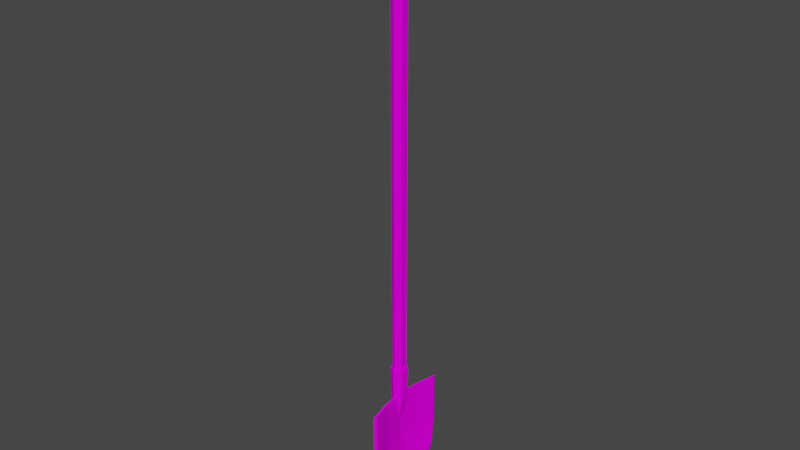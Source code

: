 # Source: Shovle.blend  (saved by Blender 3.1.7; exported with 4.5.12 LTS)
import bpy
from mathutils import Matrix  # noqa: F401  (used for matrix-valued properties, if any)

bpy.ops.wm.read_factory_settings(use_empty=True)
scene = bpy.context.scene
scene.name = 'Scene'

# ---- collections
col_collection = bpy.data.collections.new('Collection'); scene.collection.children.link(col_collection)

# ---- images (referenced by path relative to the original .blend; pixels are not part of the script)
import os
ASSET_DIR = os.environ.get("B2B_ASSET_DIR", "")  # directory of the original .blend (textures are referenced by path, not embedded)
HERE = os.path.dirname(os.path.abspath(__file__))  # packed textures are extracted next to this script under _unpacked/

def load_image(name, relpath, width, height, colorspace="sRGB"):
    """Load a texture the original file referenced (path relative to the .blend, or extracted next to this script)."""
    p = next((c for c in (os.path.join(HERE, relpath), os.path.join(ASSET_DIR, relpath)) if relpath and os.path.exists(c)), "")
    if p:
        img = bpy.data.images.load(p, check_existing=True)
        img.name = name
    else:  # same state as the original file: an image datablock whose file is absent (Cycles renders it pink)
        img = bpy.data.images.new(name, width, height)
        img.source = "FILE"
        img.filepath = "//" + (relpath or name)
    img.colorspace_settings.name = colorspace
    return img
img_t_pallet_png = load_image('T_Pallet.png', 'T_Pallet.png', 1024, 1024, 'sRGB')

# ---- materials (node trees are filled in below, after node groups)
mat_material = bpy.data.materials.new('Material')
mat_material.alpha_threshold = 0.0
mat_material.use_transparent_shadow = False
mat_material.line_color = (0.0, 0.0, 0.0, 1.0)

# ---- material node trees
mat_material.use_nodes = True; mat_material.node_tree.nodes.clear()
_N = mat_material.node_tree.nodes; _L = mat_material.node_tree.links
n0 = _N.new('ShaderNodeOutputMaterial'); n0.name = 'Material Output'; n0.location = (300, 300)
n1 = _N.new('ShaderNodeBsdfPrincipled'); n1.name = 'Principled BSDF'; n1.location = (10, 300)
n1.distribution = 'GGX'
n1.subsurface_method = 'RANDOM_WALK_SKIN'
n1.inputs[2].default_value = 0.5939
n1.inputs[3].default_value = 1.45
n1.inputs[13].default_value = 0.03636
n1.inputs[27].default_value = (0.0, 0.0, 0.0, 1.0)
n1.inputs[28].default_value = 1.0
n2 = _N.new('ShaderNodeTexImage'); n2.name = 'Image Texture'; n2.location = (-277, 221)
n2.image = img_t_pallet_png
n3 = _N.new('ShaderNodeTexCoord'); n3.name = 'Texture Coordinate'; n3.location = (-478, 222)
_L.new(n1.outputs[0], n0.inputs[0])
_L.new(n3.outputs[2], n2.inputs[0])
_L.new(n2.outputs[0], n1.inputs[0])
n0.is_active_output = True

# ---- world
world_world = bpy.data.worlds.new('World'); scene.world = world_world
world_world.use_nodes = True; world_world.node_tree.nodes.clear()
_N = world_world.node_tree.nodes; _L = world_world.node_tree.links
n0 = _N.new('ShaderNodeOutputWorld'); n0.name = 'World Output'; n0.location = (300, 300)
n1 = _N.new('ShaderNodeBackground'); n1.name = 'Background'; n1.location = (10, 300)
n1.inputs[0].default_value = (0.05088, 0.05088, 0.05088, 1.0)
_L.new(n1.outputs[0], n0.inputs[0])
n0.is_active_output = True
world_world.color = (0.05088, 0.05088, 0.05088)
world_world.use_sun_shadow = False
world_world.sun_shadow_jitter_overblur = 0.0

# ---- meshes
me_cylinder_001 = bpy.data.meshes.new('Cylinder.001')
me_cylinder_001.from_pydata([(-0.02991, 0.006131, -0.4007), (-0.02991, 0.01573, 0.4074), (-0.02726, 0.003066, -0.4007), (-0.01629, 0.007866, 0.4074), (-0.02726, -0.003066, -0.4007), (-0.01629, -0.007866, 0.4074), (-0.02991, -0.006131, -0.4007), (-0.02991, -0.01573, 0.4074), (-0.03256, -0.003066, -0.4007), (-0.04354, -0.007866, 0.4074), (-0.03256, 0.003066, -0.4007), (-0.04354, 0.007866, 0.4074), (-0.02991, 0.01573, -0.3048), (-0.01801, 0.007866, -0.3048), (-0.01801, -0.007866, -0.3048), (-0.02991, -0.01573, -0.3048), (-0.04182, -0.007866, -0.3048), (-0.04182, 0.007866, -0.3048), (-0.01892, 0.007391, -0.3624), (-0.01892, -0.007391, -0.3624), (-0.02991, -0.01478, -0.3624), (-0.04091, -0.007391, -0.3624), (-0.04091, 0.007391, -0.3624), (-0.02991, 0.01478, -0.3624), (-0.02991, 0.01573, 0.3775), (-0.01636, 0.007866, 0.3775), (-0.01636, -0.007866, 0.3775), (-0.02991, -0.01573, 0.3775), (-0.04346, -0.007866, 0.3775), (-0.04346, 0.007866, 0.3775), (-0.01913, 0.006256, 0.3775), (-0.02045, 0.006256, -0.3048), (-0.01913, -0.006256, 0.3775), (-0.02045, -0.006256, -0.3048), (-0.02991, -0.01251, 0.3775), (-0.02991, -0.01251, -0.3048), (-0.04069, -0.006256, 0.3775), (-0.03938, -0.006256, -0.3048), (-0.04069, 0.006256, 0.3775), (-0.03938, 0.006256, -0.3048), (-0.02991, 0.01251, -0.3048), (-0.02991, 0.01251, 0.3775), (-0.02991, 0.01573, 0.4006), (-0.01631, 0.007866, 0.4006), (-0.01631, -0.007866, 0.4006), (-0.02991, -0.01573, 0.4006), (-0.04352, -0.007866, 0.4006), (-0.04352, 0.007866, 0.4006), (-0.01629, 0.02725, 0.4162), (-0.02991, 0.03294, 0.4207), (-0.02991, 0.03857, 0.4158), (-0.02991, -0.03152, 0.4208), (-0.01629, -0.02708, 0.4154), (-0.04354, -0.02708, 0.4154), (-0.04354, 0.02725, 0.4162), (-0.01631, 0.03288, 0.4113), (-0.01631, -0.03382, 0.4116), (-0.02991, -0.03825, 0.417), (-0.04352, -0.03382, 0.4116), (-0.04352, 0.03288, 0.4113), (-0.0225, 0.03498, 0.4558), (-0.02991, 0.03516, 0.4582), (-0.02991, 0.04332, 0.458), (-0.02991, -0.03508, 0.4581), (-0.0225, -0.03501, 0.4558), (-0.03731, -0.03501, 0.4558), (-0.03731, 0.03498, 0.4558), (-0.02251, 0.04313, 0.4557), (-0.02251, -0.04316, 0.4557), (-0.02991, -0.04323, 0.4581), (-0.0373, -0.04316, 0.4557), (-0.0373, 0.04313, 0.4557), (-0.01783, -0.07775, -0.3561), (-0.01874, -0.06637, -0.5097), (-0.01783, 0.07775, -0.3561), (-0.01874, 0.06637, -0.5097), (-0.02676, 0.03887, -0.3561), (-0.03087, 0.0, -0.3561), (-0.02676, -0.03887, -0.3561), (-0.02006, -0.03887, -0.5389), (-0.0214, -4.64e-10, -0.5557), (-0.02006, 0.03887, -0.5389), (-0.01783, -0.07775, -0.4397), (-0.0164, -0.0714, -0.491), (-0.0164, 0.0714, -0.491), (-0.01783, 0.07775, -0.4397), (-0.0233, -0.03887, -0.5197), (-0.02676, -0.03887, -0.4397), (-0.02476, -4.26e-10, -0.5359), (-0.03087, 0.0, -0.4397), (-0.0233, 0.03887, -0.5197), (-0.02676, 0.03887, -0.4397), (-0.01499, -0.07173, -0.3561), (-0.01583, -0.06123, -0.5055), (-0.01499, 0.07173, -0.3561), (-0.01583, 0.06123, -0.5055), (-0.02323, 0.03586, -0.3561), (-0.02701, 3.773e-11, -0.3561), (-0.02323, -0.03586, -0.3561), (-0.01704, -0.03586, -0.5324), (-0.01828, -3.903e-10, -0.548), (-0.01704, 0.03586, -0.5324), (-0.01499, -0.07173, -0.4409), (-0.01367, 0.06588, -0.4882), (-0.01499, 0.07173, -0.4409), (-0.02003, -0.03586, -0.5147), (-0.02323, -0.03586, -0.4409), (-0.02138, -3.553e-10, -0.5297), (-0.02701, 3.773e-11, -0.4409), (-0.02003, 0.03586, -0.5147), (-0.02323, 0.03586, -0.4409), (-0.02971, 0.03571, 0.4608), (-0.02971, -0.03571, 0.4608), (-0.02266, 0.03571, 0.4567), (-0.02266, -0.03571, 0.4567), (-0.02266, 0.03571, 0.4486), (-0.02266, -0.03571, 0.4486), (-0.02971, 0.03571, 0.4445), (-0.02971, -0.03571, 0.4445), (-0.03677, 0.03571, 0.4486), (-0.03677, -0.03571, 0.4486), (-0.03677, 0.03571, 0.4567), (-0.03677, -0.03571, 0.4567), (-0.02035, -0.05781, -0.4784), (-0.01651, -0.07091, -0.4914), (-0.01548, -0.06954, -0.49), (-0.01372, -0.06608, -0.4866), (-0.01611, -0.05781, -0.4784), (-0.0165, -0.07121, -0.4917), (-0.01717, -0.06781, -0.4941), (-0.01392, -0.06471, -0.4892), (-0.01392, -0.06534, -0.4902), (-0.01718, -0.06973, -0.4972), (-0.02228, 0.02701, -0.5333), (-0.02051, 0.02575, -0.5446), (-0.02014, 0.0364, -0.54), (-0.01736, 0.02666, -0.5364), (-0.01785, 0.02701, -0.5333), (-0.01726, 0.0296, -0.5352), (-0.01866, 0.06941, -0.4589), (-0.01733, 0.07552, -0.4577), (-0.0174, 0.07584, -0.4551), (-0.01451, 0.06941, -0.4589), (-0.01449, 0.0695, -0.4589), (-0.01449, 0.06951, -0.4589)], [], [(42, 47, 59, 50), (43, 3, 5, 44), (45, 44, 56, 57), (44, 5, 52, 56), (11, 9, 7, 5, 3, 1), (46, 9, 11, 47), (47, 11, 54, 59), (8, 10, 0, 2, 4, 6), (22, 17, 12, 23), (21, 16, 17, 22), (20, 15, 16, 21), (19, 14, 15, 20), (18, 13, 14, 19), (23, 12, 13, 18), (0, 23, 18, 2), (2, 18, 19, 4), (4, 19, 20, 6), (6, 20, 21, 8), (8, 21, 22, 10), (10, 22, 23, 0), (25, 26, 32, 30), (14, 13, 31, 33), (29, 24, 41, 38), (12, 17, 39, 40), (26, 27, 34, 32), (15, 14, 33, 35), (39, 38, 41, 40), (37, 36, 38, 39), (35, 34, 36, 37), (33, 32, 34, 35), (31, 30, 32, 33), (40, 41, 30, 31), (17, 16, 37, 39), (28, 29, 38, 36), (13, 12, 40, 31), (24, 25, 30, 41), (16, 15, 35, 37), (27, 28, 36, 34), (29, 47, 42, 24), (28, 46, 47, 29), (27, 45, 46, 28), (26, 44, 45, 27), (25, 43, 44, 26), (24, 42, 43, 25), (50, 59, 71, 62), (51, 53, 65, 63), (55, 50, 62, 67), (56, 52, 64, 68), (11, 1, 49, 54), (9, 46, 58, 53), (43, 42, 50, 55), (7, 9, 53, 51), (3, 43, 55, 48), (46, 45, 57, 58), (1, 3, 48, 49), (5, 7, 51, 52), (62, 61, 60, 67), (68, 64, 63, 69), (69, 63, 65, 70), (71, 66, 61, 62), (49, 48, 60, 61), (54, 49, 61, 66), (58, 57, 69, 70), (53, 58, 70, 65), (48, 55, 67, 60), (57, 56, 68, 69), (52, 51, 63, 64), (59, 54, 66, 71), (90, 84, 75, 81), (83, 124, 128), (86, 88, 80, 79), (133, 134, 80, 88, 90, 81, 135), (77, 76, 91, 89), (89, 91, 90, 88), (78, 77, 89, 87), (87, 89, 88, 86), (72, 78, 87, 82), (123, 124, 83, 82, 87, 86, 129), (76, 74, 85, 91), (139, 140, 84, 90, 91, 85, 141), (109, 101, 95, 103), (105, 99, 100, 107), (137, 138, 101, 109, 107, 100, 136), (97, 108, 110, 96), (108, 107, 109, 110), (98, 106, 108, 97), (106, 105, 107, 108), (92, 102, 106, 98), (127, 130, 105, 106, 102, 126), (96, 110, 104, 94), (144, 104, 110, 109, 103, 143, 142), (72, 82, 102, 92), (77, 78, 98, 97), (126, 102, 82, 83, 125), (73, 79, 99, 93), (78, 72, 92, 98), (75, 84, 103, 95), (79, 80, 100, 99), (83, 128, 125), (141, 85, 104, 144), (143, 103, 84, 140), (135, 81, 101, 138), (100, 80, 134, 136), (81, 75, 95, 101), (85, 74, 94, 104), (74, 76, 96, 94), (76, 77, 97, 96), (111, 112, 114, 113), (113, 114, 116, 115), (115, 116, 118, 117), (117, 118, 120, 119), (122, 120, 118, 116, 114, 112), (119, 120, 122, 121), (121, 122, 112, 111), (119, 121, 111, 113, 115, 117), (131, 132, 73, 93), (130, 131, 93, 99, 105), (86, 79, 73, 132, 129), (126, 125, 128, 124, 123, 127), (131, 130, 127, 123, 129, 132), (137, 133, 135, 138), (134, 133, 137, 136), (142, 139, 141, 144), (140, 139, 142, 143)])
_uv = me_cylinder_001.uv_layers.new(name='UVMap')
_uv.uv.foreach_set('vector', [0.555, 0.7674, 0.555, 0.7675, 0.555, 0.7673, 0.555, 0.7673, 0.5548, 0.7667, 0.5548, 0.7667, 0.5547, 0.7667, 0.5547, 0.7667, 0.5544, 0.7675, 0.5543, 0.7676, 0.5543, 0.7674, 0.5544, 0.7674, 0.5547, 0.7667, 0.5547, 0.7667, 0.5546, 0.7667, 0.5546, 0.7667, 0.5545, 0.7671, 0.5545, 0.7672, 0.5544, 0.7672, 0.5543, 0.7672, 0.5543, 0.7671, 0.5544, 0.767, 0.5544, 0.7667, 0.5544, 0.7667, 0.5543, 0.7667, 0.5543, 0.7667, 0.5543, 0.7667, 0.5543, 0.7667, 0.5542, 0.7667, 0.5542, 0.7667, 0.5545, 0.7671, 0.5545, 0.7671, 0.5545, 0.7671, 0.5545, 0.7671, 0.5545, 0.7671, 0.5545, 0.767, 0.5543, 0.7672, 0.5543, 0.7675, 0.5542, 0.7675, 0.5542, 0.7672, 0.5546, 0.7672, 0.5546, 0.7675, 0.5546, 0.7675, 0.5546, 0.7672, 0.555, 0.7667, 0.555, 0.7671, 0.555, 0.7671, 0.555, 0.7667, 0.5551, 0.7667, 0.5551, 0.7671, 0.555, 0.7671, 0.555, 0.7667, 0.5543, 0.7672, 0.5543, 0.7675, 0.5543, 0.7675, 0.5543, 0.7672, 0.5542, 0.7672, 0.5542, 0.7675, 0.5542, 0.7675, 0.5542, 0.7672, 0.5542, 0.767, 0.5542, 0.7672, 0.5542, 0.7672, 0.5542, 0.767, 0.5543, 0.767, 0.5543, 0.7672, 0.5543, 0.7672, 0.5543, 0.767, 0.5551, 0.7665, 0.5551, 0.7667, 0.555, 0.7667, 0.555, 0.7665, 0.555, 0.7665, 0.555, 0.7667, 0.555, 0.7667, 0.555, 0.7665, 0.5546, 0.767, 0.5546, 0.7672, 0.5546, 0.7672, 0.5546, 0.767, 0.5542, 0.767, 0.5543, 0.7672, 0.5542, 0.7672, 0.5542, 0.767, 0.5543, 0.7673, 0.5544, 0.7673, 0.5544, 0.7673, 0.5544, 0.7673, 0.5547, 0.7674, 0.5546, 0.7673, 0.5547, 0.7673, 0.5547, 0.7674, 0.5544, 0.7674, 0.5543, 0.7674, 0.5544, 0.7674, 0.5544, 0.7674, 0.5546, 0.7673, 0.5547, 0.7672, 0.5547, 0.7672, 0.5547, 0.7673, 0.5544, 0.7673, 0.5545, 0.7673, 0.5545, 0.7673, 0.5544, 0.7673, 0.5548, 0.7673, 0.5547, 0.7674, 0.5547, 0.7674, 0.5548, 0.7673, 0.4708, 0.9644, 0.4707, 0.9496, 0.471, 0.9496, 0.471, 0.9644, 0.4717, 0.9496, 0.4717, 0.9645, 0.4715, 0.9645, 0.4715, 0.9496, 0.4713, 0.9496, 0.4713, 0.9644, 0.4711, 0.9644, 0.4712, 0.9496, 0.4715, 0.9496, 0.4715, 0.9644, 0.4713, 0.9644, 0.4713, 0.9496, 0.4717, 0.9645, 0.4717, 0.9496, 0.4719, 0.9496, 0.4719, 0.9645, 0.471, 0.9644, 0.471, 0.9496, 0.4711, 0.9496, 0.4711, 0.9645, 0.5547, 0.7672, 0.5548, 0.7673, 0.5548, 0.7673, 0.5547, 0.7672, 0.5545, 0.7674, 0.5544, 0.7674, 0.5544, 0.7674, 0.5545, 0.7674, 0.5546, 0.7673, 0.5546, 0.7673, 0.5547, 0.7673, 0.5547, 0.7673, 0.5543, 0.7674, 0.5543, 0.7673, 0.5544, 0.7673, 0.5544, 0.7674, 0.5548, 0.7673, 0.5548, 0.7673, 0.5548, 0.7673, 0.5548, 0.7673, 0.5545, 0.7673, 0.5545, 0.7674, 0.5545, 0.7674, 0.5545, 0.7673, 0.5551, 0.7667, 0.5551, 0.7665, 0.5552, 0.7665, 0.5552, 0.7667, 0.5544, 0.7665, 0.5544, 0.7667, 0.5543, 0.7667, 0.5543, 0.7665, 0.5547, 0.7675, 0.5547, 0.7674, 0.5548, 0.7674, 0.5548, 0.7675, 0.5546, 0.7675, 0.5546, 0.7674, 0.5547, 0.7674, 0.5547, 0.7675, 0.5548, 0.7665, 0.5548, 0.7667, 0.5547, 0.7667, 0.5547, 0.7665, 0.5552, 0.7667, 0.5552, 0.7665, 0.5552, 0.7665, 0.5552, 0.7667, 0.5547, 0.7672, 0.5546, 0.7672, 0.5547, 0.767, 0.5547, 0.767, 0.555, 0.7673, 0.555, 0.7673, 0.555, 0.7671, 0.555, 0.7671, 0.5548, 0.7672, 0.5547, 0.7672, 0.5547, 0.767, 0.5548, 0.767, 0.5546, 0.7667, 0.5546, 0.7667, 0.5546, 0.767, 0.5546, 0.767, 0.5545, 0.7671, 0.5544, 0.767, 0.5544, 0.767, 0.5545, 0.767, 0.5544, 0.7667, 0.5544, 0.7667, 0.5545, 0.7667, 0.5545, 0.7667, 0.5551, 0.7675, 0.555, 0.7674, 0.555, 0.7673, 0.5551, 0.7673, 0.5544, 0.7672, 0.5545, 0.7672, 0.5545, 0.7673, 0.5544, 0.7673, 0.5548, 0.7667, 0.5548, 0.7667, 0.5549, 0.7667, 0.5549, 0.7667, 0.5545, 0.7676, 0.5544, 0.7675, 0.5544, 0.7674, 0.5545, 0.7674, 0.5544, 0.767, 0.5543, 0.7671, 0.5543, 0.767, 0.5544, 0.767, 0.5543, 0.7672, 0.5544, 0.7672, 0.5544, 0.7673, 0.5543, 0.7673, 0.5545, 0.767, 0.5545, 0.767, 0.5545, 0.767, 0.5545, 0.767, 0.5545, 0.767, 0.5546, 0.767, 0.5546, 0.767, 0.5545, 0.767, 0.5545, 0.767, 0.5546, 0.767, 0.5546, 0.767, 0.5545, 0.767, 0.5545, 0.767, 0.5545, 0.767, 0.5545, 0.767, 0.5545, 0.767, 0.5548, 0.7674, 0.5548, 0.7675, 0.5548, 0.7672, 0.5548, 0.7672, 0.5549, 0.7675, 0.5548, 0.7674, 0.5548, 0.7672, 0.5549, 0.7672, 0.5549, 0.7672, 0.5548, 0.7672, 0.5548, 0.767, 0.5549, 0.767, 0.5545, 0.7667, 0.5545, 0.7667, 0.5546, 0.767, 0.5545, 0.767, 0.5549, 0.7667, 0.5549, 0.7667, 0.555, 0.767, 0.5549, 0.767, 0.5548, 0.7672, 0.5548, 0.7672, 0.5548, 0.767, 0.5548, 0.767, 0.5551, 0.7673, 0.555, 0.7673, 0.555, 0.7671, 0.5551, 0.7671, 0.5542, 0.7667, 0.5542, 0.7667, 0.5542, 0.767, 0.5542, 0.767, 0.4379, 0.7653, 0.4377, 0.7655, 0.4378, 0.7654, 0.4379, 0.7653, 0.4384, 0.7655, 0.4384, 0.7655, 0.4384, 0.7655, 0.4383, 0.7653, 0.4381, 0.7653, 0.4381, 0.7652, 0.4383, 0.7653, 0.438, 0.7653, 0.438, 0.7652, 0.4381, 0.7652, 0.4381, 0.7653, 0.4379, 0.7653, 0.4379, 0.7653, 0.4379, 0.7653, 0.4381, 0.7661, 0.4379, 0.7661, 0.4379, 0.7657, 0.4381, 0.7657, 0.4381, 0.7657, 0.4379, 0.7657, 0.4379, 0.7653, 0.4381, 0.7653, 0.4383, 0.7661, 0.4381, 0.7661, 0.4381, 0.7657, 0.4383, 0.7657, 0.4383, 0.7657, 0.4381, 0.7657, 0.4381, 0.7653, 0.4383, 0.7653, 0.4384, 0.7661, 0.4383, 0.7661, 0.4383, 0.7657, 0.4384, 0.7657, 0.4383, 0.7655, 0.4384, 0.7655, 0.4384, 0.7655, 0.4384, 0.7657, 0.4383, 0.7657, 0.4383, 0.7653, 0.4384, 0.7655, 0.4379, 0.7661, 0.4377, 0.7661, 0.4377, 0.7657, 0.4379, 0.7657, 0.4378, 0.7656, 0.4377, 0.7656, 0.4377, 0.7655, 0.4379, 0.7653, 0.4379, 0.7657, 0.4377, 0.7657, 0.4377, 0.7656, 0.439, 0.7654, 0.439, 0.7653, 0.4391, 0.7654, 0.4391, 0.7655, 0.4386, 0.7654, 0.4386, 0.7653, 0.4388, 0.7652, 0.4388, 0.7653, 0.4389, 0.7653, 0.4389, 0.7653, 0.439, 0.7653, 0.439, 0.7654, 0.4388, 0.7653, 0.4388, 0.7652, 0.4389, 0.7653, 0.4388, 0.7661, 0.4388, 0.7657, 0.439, 0.7657, 0.439, 0.7661, 0.4388, 0.7657, 0.4388, 0.7653, 0.439, 0.7654, 0.439, 0.7657, 0.4386, 0.7661, 0.4386, 0.7657, 0.4388, 0.7657, 0.4388, 0.7661, 0.4386, 0.7657, 0.4386, 0.7654, 0.4388, 0.7653, 0.4388, 0.7657, 0.4385, 0.7661, 0.4385, 0.7657, 0.4386, 0.7657, 0.4386, 0.7661, 0.4385, 0.7655, 0.4385, 0.7655, 0.4386, 0.7654, 0.4386, 0.7657, 0.4385, 0.7657, 0.4385, 0.7655, 0.439, 0.7661, 0.439, 0.7657, 0.4391, 0.7657, 0.4391, 0.7661, 0.4391, 0.7656, 0.4391, 0.7657, 0.439, 0.7657, 0.439, 0.7654, 0.4391, 0.7655, 0.4391, 0.7656, 0.4391, 0.7656, 0.5515, 0.7223, 0.5515, 0.7274, 0.5511, 0.7274, 0.5511, 0.7223, 0.4392, 0.7655, 0.4392, 0.7654, 0.4392, 0.7654, 0.4392, 0.7655, 0.5508, 0.7302, 0.5511, 0.7274, 0.5515, 0.7274, 0.5511, 0.7305, 0.551, 0.7304, 0.5509, 0.7317, 0.5493, 0.7336, 0.5491, 0.7332, 0.5505, 0.7314, 0.4392, 0.7654, 0.4392, 0.7652, 0.4392, 0.7652, 0.4392, 0.7654, 0.5431, 0.7322, 0.5428, 0.731, 0.543, 0.7308, 0.5433, 0.7319, 0.5493, 0.7336, 0.547, 0.7348, 0.547, 0.7343, 0.5491, 0.7332, 0.5511, 0.7305, 0.5511, 0.7305, 0.551, 0.7304, 0.5425, 0.7289, 0.5424, 0.728, 0.5427, 0.728, 0.5428, 0.7291, 0.5428, 0.7291, 0.543, 0.7308, 0.5428, 0.731, 0.5425, 0.729, 0.5449, 0.7339, 0.5447, 0.7339, 0.5449, 0.7334, 0.5452, 0.7336, 0.547, 0.7343, 0.547, 0.7348, 0.5455, 0.7342, 0.5454, 0.7337, 0.5447, 0.7339, 0.5431, 0.7322, 0.5433, 0.7319, 0.5449, 0.7334, 0.5424, 0.728, 0.5424, 0.7229, 0.5427, 0.7228, 0.5427, 0.728, 0.4392, 0.7659, 0.4392, 0.7657, 0.4392, 0.7657, 0.4392, 0.7659, 0.4392, 0.7657, 0.4392, 0.7655, 0.4392, 0.7655, 0.4392, 0.7657, 0.4737, 0.9687, 0.4737, 0.9696, 0.4732, 0.9696, 0.4732, 0.9687, 0.4732, 0.9687, 0.4732, 0.9696, 0.473, 0.9696, 0.473, 0.9687, 0.473, 0.9687, 0.473, 0.9696, 0.4725, 0.9696, 0.4725, 0.9687, 0.4726, 0.9677, 0.4726, 0.9687, 0.4724, 0.9687, 0.4724, 0.9677, 0.4734, 0.9684, 0.473, 0.9687, 0.4726, 0.9684, 0.4726, 0.968, 0.473, 0.9677, 0.4734, 0.968, 0.4724, 0.9677, 0.4724, 0.9687, 0.4719, 0.9687, 0.4719, 0.9677, 0.4719, 0.9677, 0.4719, 0.9687, 0.4716, 0.9687, 0.4716, 0.9677, 0.4721, 0.9687, 0.4725, 0.9689, 0.4725, 0.9694, 0.4721, 0.9696, 0.4716, 0.9694, 0.4716, 0.9689, 0.5507, 0.7305, 0.551, 0.7309, 0.5509, 0.7317, 0.5505, 0.7314, 0.4385, 0.7655, 0.4385, 0.7655, 0.4385, 0.7654, 0.4386, 0.7653, 0.4386, 0.7654, 0.4383, 0.7653, 0.4383, 0.7653, 0.4384, 0.7654, 0.4384, 0.7655, 0.4384, 0.7655, 0.7291, 0.5186, 0.7319, 0.5264, 0.7336, 0.5302, 0.7336, 0.5295, 0.7398, 0.5, 0.7329, 0.5, 0.2706, 0.5225, 0.2706, 0.5206, 0.2671, 0.5, 0.2602, 0.5, 0.2654, 0.5298, 0.2653, 0.5356, 0.2643, 0.5, 0.2571, 0.5, 0.2606, 0.5369, 0.2652, 0.5102, 0.74, 0.5363, 0.7429, 0.5, 0.7357, 0.5, 0.735, 0.51, 0.2696, 0.5, 0.263, 0.5, 0.265, 0.5274, 0.2697, 0.5004, 0.7349, 0.5229, 0.737, 0.5, 0.7304, 0.5, 0.7303, 0.5003])
me_cylinder_001.materials.append(mat_material)
me_cylinder_001.use_remesh_fix_poles = True
me_cylinder_001.use_remesh_preserve_attributes = False
me_cylinder_001.update()

# ---- objects
ob_shovle = bpy.data.objects.new('Shovle', me_cylinder_001)

# ---- transforms, parenting, visibility, modifiers, constraints
ob_shovle.location = (0.0, 0.0, 0.0)

# ---- collection membership
col_collection.objects.link(ob_shovle)

# ---- scene / render settings (as saved in the file)
scene.frame_start = 1; scene.frame_end = 250; scene.frame_set(1)
scene.render.engine = 'BLENDER_EEVEE_NEXT'
scene.cycles.sampling_pattern = 'TABULATED_SOBOL'
scene.cycles.use_light_tree = False
scene.view_settings.view_transform = 'Filmic'
bpy.context.view_layer.update()

# ---- added for rendering (the .blend has no active camera and no usable light): camera, sun
cam_auto = bpy.data.cameras.new('AutoCamera')
cam_auto.lens = 50.0
cam_auto.sensor_width = 36.0
cam_auto.clip_end = 1000.0
ob_auto_camera = bpy.data.objects.new('AutoCamera', cam_auto)
scene.collection.objects.link(ob_auto_camera)
ob_auto_camera.location = (0.923254, -1.14223, 0.714003)
ob_auto_camera.rotation_euler = (1.09748, -7.21219e-08, 0.694738)
scene.camera = ob_auto_camera
light_auto_sun = bpy.data.lights.new('AutoSun', 'SUN')
light_auto_sun.energy = 3.0
light_auto_sun.angle = 0.0523599
ob_auto_sun = bpy.data.objects.new('AutoSun', light_auto_sun)
scene.collection.objects.link(ob_auto_sun)
ob_auto_sun.rotation_euler = (0.872665, 0.174533, 0.523599)
bpy.context.view_layer.update()
